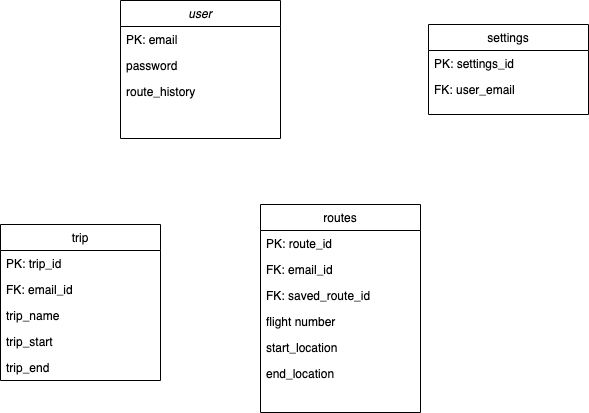

The diagram above was exported from draw.io. Its source (the exported page's mxGraphModel, read from the mxfile embedded in the PNG):
<mxGraphModel dx="834" dy="1626" grid="1" gridSize="10" guides="1" tooltips="1" connect="1" arrows="1" fold="1" page="1" pageScale="1" pageWidth="827" pageHeight="1169" math="0" shadow="0">
  <root>
    <mxCell id="WIyWlLk6GJQsqaUBKTNV-0" />
    <mxCell id="WIyWlLk6GJQsqaUBKTNV-1" parent="WIyWlLk6GJQsqaUBKTNV-0" />
    <mxCell id="zkfFHV4jXpPFQw0GAbJ--0" value="user" style="swimlane;fontStyle=2;align=center;verticalAlign=top;childLayout=stackLayout;horizontal=1;startSize=26;horizontalStack=0;resizeParent=1;resizeLast=0;collapsible=1;marginBottom=0;rounded=0;shadow=0;strokeWidth=1;" parent="WIyWlLk6GJQsqaUBKTNV-1" vertex="1">
      <mxGeometry x="200" y="96" width="160" height="138" as="geometry">
        <mxRectangle x="230" y="140" width="160" height="26" as="alternateBounds" />
      </mxGeometry>
    </mxCell>
    <mxCell id="zkfFHV4jXpPFQw0GAbJ--1" value="PK: email " style="text;align=left;verticalAlign=top;spacingLeft=4;spacingRight=4;overflow=hidden;rotatable=0;points=[[0,0.5],[1,0.5]];portConstraint=eastwest;" parent="zkfFHV4jXpPFQw0GAbJ--0" vertex="1">
      <mxGeometry y="26" width="160" height="26" as="geometry" />
    </mxCell>
    <mxCell id="clOAKrbB8OZp_2KsLC6e-0" value="password" style="text;align=left;verticalAlign=top;spacingLeft=4;spacingRight=4;overflow=hidden;rotatable=0;points=[[0,0.5],[1,0.5]];portConstraint=eastwest;" parent="zkfFHV4jXpPFQw0GAbJ--0" vertex="1">
      <mxGeometry y="52" width="160" height="26" as="geometry" />
    </mxCell>
    <mxCell id="8ZxOo1qQZ0vdwhRXU5h6-8" value="route_history" style="text;align=left;verticalAlign=top;spacingLeft=4;spacingRight=4;overflow=hidden;rotatable=0;points=[[0,0.5],[1,0.5]];portConstraint=eastwest;rounded=0;shadow=0;html=0;" vertex="1" parent="zkfFHV4jXpPFQw0GAbJ--0">
      <mxGeometry y="78" width="160" height="26" as="geometry" />
    </mxCell>
    <mxCell id="zkfFHV4jXpPFQw0GAbJ--17" value="settings" style="swimlane;fontStyle=0;align=center;verticalAlign=top;childLayout=stackLayout;horizontal=1;startSize=26;horizontalStack=0;resizeParent=1;resizeLast=0;collapsible=1;marginBottom=0;rounded=0;shadow=0;strokeWidth=1;" parent="WIyWlLk6GJQsqaUBKTNV-1" vertex="1">
      <mxGeometry x="508" y="120" width="160" height="90" as="geometry">
        <mxRectangle x="550" y="140" width="160" height="26" as="alternateBounds" />
      </mxGeometry>
    </mxCell>
    <mxCell id="zkfFHV4jXpPFQw0GAbJ--18" value="PK: settings_id" style="text;align=left;verticalAlign=top;spacingLeft=4;spacingRight=4;overflow=hidden;rotatable=0;points=[[0,0.5],[1,0.5]];portConstraint=eastwest;" parent="zkfFHV4jXpPFQw0GAbJ--17" vertex="1">
      <mxGeometry y="26" width="160" height="26" as="geometry" />
    </mxCell>
    <mxCell id="zkfFHV4jXpPFQw0GAbJ--19" value="FK: user_email" style="text;align=left;verticalAlign=top;spacingLeft=4;spacingRight=4;overflow=hidden;rotatable=0;points=[[0,0.5],[1,0.5]];portConstraint=eastwest;rounded=0;shadow=0;html=0;" parent="zkfFHV4jXpPFQw0GAbJ--17" vertex="1">
      <mxGeometry y="52" width="160" height="26" as="geometry" />
    </mxCell>
    <mxCell id="clOAKrbB8OZp_2KsLC6e-6" value="routes" style="swimlane;fontStyle=0;align=center;verticalAlign=top;childLayout=stackLayout;horizontal=1;startSize=26;horizontalStack=0;resizeParent=1;resizeLast=0;collapsible=1;marginBottom=0;rounded=0;shadow=0;strokeWidth=1;" parent="WIyWlLk6GJQsqaUBKTNV-1" vertex="1">
      <mxGeometry x="340" y="300" width="160" height="208" as="geometry">
        <mxRectangle x="550" y="140" width="160" height="26" as="alternateBounds" />
      </mxGeometry>
    </mxCell>
    <mxCell id="clOAKrbB8OZp_2KsLC6e-7" value="PK: route_id" style="text;align=left;verticalAlign=top;spacingLeft=4;spacingRight=4;overflow=hidden;rotatable=0;points=[[0,0.5],[1,0.5]];portConstraint=eastwest;" parent="clOAKrbB8OZp_2KsLC6e-6" vertex="1">
      <mxGeometry y="26" width="160" height="26" as="geometry" />
    </mxCell>
    <mxCell id="clOAKrbB8OZp_2KsLC6e-8" value="FK: email_id" style="text;align=left;verticalAlign=top;spacingLeft=4;spacingRight=4;overflow=hidden;rotatable=0;points=[[0,0.5],[1,0.5]];portConstraint=eastwest;rounded=0;shadow=0;html=0;" parent="clOAKrbB8OZp_2KsLC6e-6" vertex="1">
      <mxGeometry y="52" width="160" height="26" as="geometry" />
    </mxCell>
    <mxCell id="8ZxOo1qQZ0vdwhRXU5h6-25" value="FK: saved_route_id" style="text;align=left;verticalAlign=top;spacingLeft=4;spacingRight=4;overflow=hidden;rotatable=0;points=[[0,0.5],[1,0.5]];portConstraint=eastwest;rounded=0;shadow=0;html=0;" vertex="1" parent="clOAKrbB8OZp_2KsLC6e-6">
      <mxGeometry y="78" width="160" height="26" as="geometry" />
    </mxCell>
    <mxCell id="8ZxOo1qQZ0vdwhRXU5h6-24" value="flight number" style="text;align=left;verticalAlign=top;spacingLeft=4;spacingRight=4;overflow=hidden;rotatable=0;points=[[0,0.5],[1,0.5]];portConstraint=eastwest;rounded=0;shadow=0;html=0;" vertex="1" parent="clOAKrbB8OZp_2KsLC6e-6">
      <mxGeometry y="104" width="160" height="26" as="geometry" />
    </mxCell>
    <mxCell id="clOAKrbB8OZp_2KsLC6e-9" value="start_location" style="text;align=left;verticalAlign=top;spacingLeft=4;spacingRight=4;overflow=hidden;rotatable=0;points=[[0,0.5],[1,0.5]];portConstraint=eastwest;rounded=0;shadow=0;html=0;" parent="clOAKrbB8OZp_2KsLC6e-6" vertex="1">
      <mxGeometry y="130" width="160" height="26" as="geometry" />
    </mxCell>
    <mxCell id="8ZxOo1qQZ0vdwhRXU5h6-6" value="end_location" style="text;align=left;verticalAlign=top;spacingLeft=4;spacingRight=4;overflow=hidden;rotatable=0;points=[[0,0.5],[1,0.5]];portConstraint=eastwest;rounded=0;shadow=0;html=0;" vertex="1" parent="clOAKrbB8OZp_2KsLC6e-6">
      <mxGeometry y="156" width="160" height="26" as="geometry" />
    </mxCell>
    <mxCell id="8ZxOo1qQZ0vdwhRXU5h6-10" value="trip" style="swimlane;fontStyle=0;align=center;verticalAlign=top;childLayout=stackLayout;horizontal=1;startSize=26;horizontalStack=0;resizeParent=1;resizeLast=0;collapsible=1;marginBottom=0;rounded=0;shadow=0;strokeWidth=1;" vertex="1" parent="WIyWlLk6GJQsqaUBKTNV-1">
      <mxGeometry x="80" y="320" width="160" height="156" as="geometry">
        <mxRectangle x="550" y="140" width="160" height="26" as="alternateBounds" />
      </mxGeometry>
    </mxCell>
    <mxCell id="8ZxOo1qQZ0vdwhRXU5h6-11" value="PK: trip_id" style="text;align=left;verticalAlign=top;spacingLeft=4;spacingRight=4;overflow=hidden;rotatable=0;points=[[0,0.5],[1,0.5]];portConstraint=eastwest;" vertex="1" parent="8ZxOo1qQZ0vdwhRXU5h6-10">
      <mxGeometry y="26" width="160" height="26" as="geometry" />
    </mxCell>
    <mxCell id="8ZxOo1qQZ0vdwhRXU5h6-12" value="FK: email_id" style="text;align=left;verticalAlign=top;spacingLeft=4;spacingRight=4;overflow=hidden;rotatable=0;points=[[0,0.5],[1,0.5]];portConstraint=eastwest;rounded=0;shadow=0;html=0;" vertex="1" parent="8ZxOo1qQZ0vdwhRXU5h6-10">
      <mxGeometry y="52" width="160" height="26" as="geometry" />
    </mxCell>
    <mxCell id="8ZxOo1qQZ0vdwhRXU5h6-13" value="trip_name" style="text;align=left;verticalAlign=top;spacingLeft=4;spacingRight=4;overflow=hidden;rotatable=0;points=[[0,0.5],[1,0.5]];portConstraint=eastwest;rounded=0;shadow=0;html=0;" vertex="1" parent="8ZxOo1qQZ0vdwhRXU5h6-10">
      <mxGeometry y="78" width="160" height="26" as="geometry" />
    </mxCell>
    <mxCell id="8ZxOo1qQZ0vdwhRXU5h6-22" value="trip_start" style="text;align=left;verticalAlign=top;spacingLeft=4;spacingRight=4;overflow=hidden;rotatable=0;points=[[0,0.5],[1,0.5]];portConstraint=eastwest;rounded=0;shadow=0;html=0;" vertex="1" parent="8ZxOo1qQZ0vdwhRXU5h6-10">
      <mxGeometry y="104" width="160" height="26" as="geometry" />
    </mxCell>
    <mxCell id="8ZxOo1qQZ0vdwhRXU5h6-23" value="trip_end" style="text;align=left;verticalAlign=top;spacingLeft=4;spacingRight=4;overflow=hidden;rotatable=0;points=[[0,0.5],[1,0.5]];portConstraint=eastwest;rounded=0;shadow=0;html=0;" vertex="1" parent="8ZxOo1qQZ0vdwhRXU5h6-10">
      <mxGeometry y="130" width="160" height="26" as="geometry" />
    </mxCell>
  </root>
</mxGraphModel>